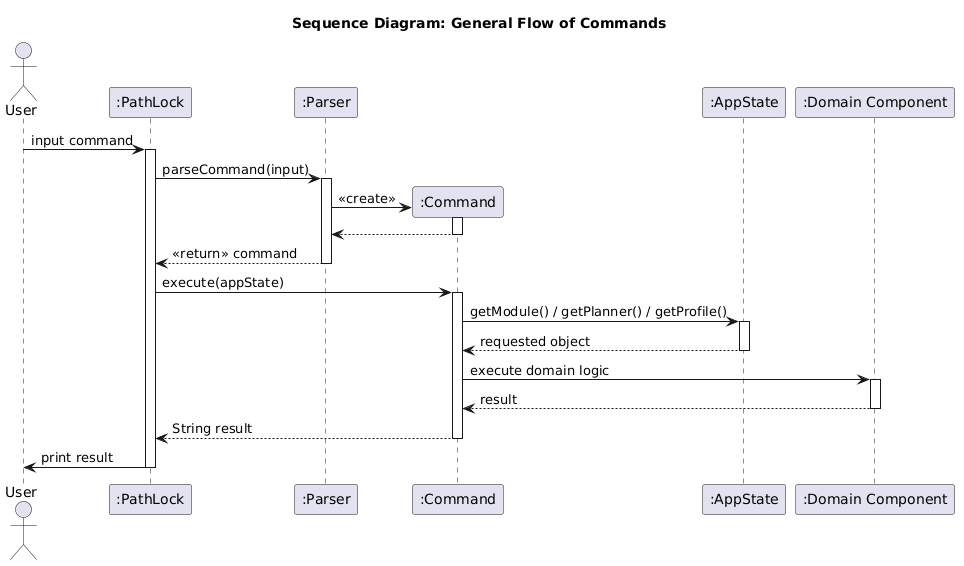

The diagram above was rendered by PlantUML. Its source (embedded in the PNG):
@startuml
actor User
participant ":PathLock" as PathLock
participant ":Parser" as Parser
participant ":Command" as Command
participant ":AppState" as AppState
participant ":Domain Component" as Domain
title Sequence Diagram: General Flow of Commands

User -> PathLock : input command
activate PathLock

PathLock -> Parser : parseCommand(input)
activate Parser

create Command
Parser -> Command: <<create>>
activate Command

Command --> Parser: 
deactivate

Parser --> PathLock : <<return>> command
deactivate Parser

PathLock -> Command : execute(appState)
activate Command

Command -> AppState : getModule() / getPlanner() / getProfile()
activate AppState
AppState --> Command : requested object
deactivate AppState

Command -> Domain : execute domain logic
activate Domain
Domain --> Command : result
deactivate Domain

Command --> PathLock : String result
deactivate Command

PathLock -> User : print result
deactivate PathLock
@enduml